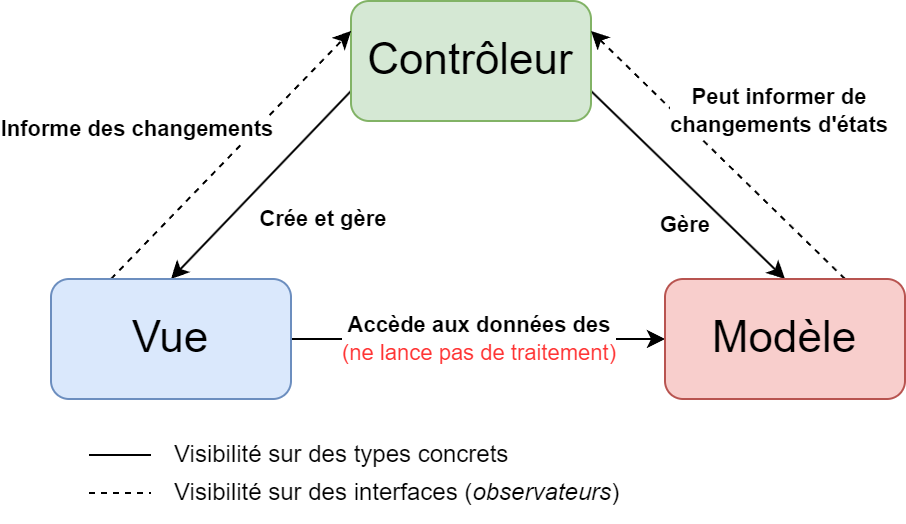

The diagram above was exported from draw.io. Its source (the exported page's mxGraphModel, read from the mxfile embedded in the PNG):
<mxGraphModel dx="717" dy="417" grid="0" gridSize="10" guides="1" tooltips="1" connect="1" arrows="1" fold="1" page="0" pageScale="1" pageWidth="827" pageHeight="1169" math="0" shadow="0">
  <root>
    <mxCell id="0" />
    <mxCell id="1" parent="0" />
    <mxCell id="UtfWWP3FbZHrDPk8JXZC-6" style="rounded=0;orthogonalLoop=1;jettySize=auto;html=1;exitX=1;exitY=0.75;exitDx=0;exitDy=0;entryX=0.5;entryY=0;entryDx=0;entryDy=0;" edge="1" parent="1" source="UtfWWP3FbZHrDPk8JXZC-1" target="UtfWWP3FbZHrDPk8JXZC-3">
      <mxGeometry relative="1" as="geometry" />
    </mxCell>
    <mxCell id="UtfWWP3FbZHrDPk8JXZC-8" value="&lt;b&gt;Gère&lt;/b&gt;" style="edgeLabel;html=1;align=center;verticalAlign=middle;resizable=0;points=[];" vertex="1" connectable="0" parent="UtfWWP3FbZHrDPk8JXZC-6">
      <mxGeometry x="-0.0426" relative="1" as="geometry">
        <mxPoint y="22" as="offset" />
      </mxGeometry>
    </mxCell>
    <mxCell id="UtfWWP3FbZHrDPk8JXZC-10" value="&lt;b&gt;Crée et gère&lt;/b&gt;" style="rounded=0;orthogonalLoop=1;jettySize=auto;html=1;exitX=0;exitY=0.75;exitDx=0;exitDy=0;entryX=0.5;entryY=0;entryDx=0;entryDy=0;" edge="1" parent="1" source="UtfWWP3FbZHrDPk8JXZC-1" target="UtfWWP3FbZHrDPk8JXZC-2">
      <mxGeometry x="-0.1408" y="34" relative="1" as="geometry">
        <mxPoint x="220" y="342" as="targetPoint" />
        <mxPoint as="offset" />
      </mxGeometry>
    </mxCell>
    <mxCell id="UtfWWP3FbZHrDPk8JXZC-1" value="Contrôleur" style="rounded=1;whiteSpace=wrap;html=1;fontSize=22;fillColor=#d5e8d4;strokeColor=#82b366;" vertex="1" parent="1">
      <mxGeometry x="298" y="207" width="120" height="60" as="geometry" />
    </mxCell>
    <mxCell id="UtfWWP3FbZHrDPk8JXZC-5" value="&lt;b&gt;Accède aux données des&lt;br&gt;&lt;/b&gt;&lt;font color=&quot;#ff3333&quot;&gt;(ne lance pas de traitement)&lt;/font&gt;" style="edgeStyle=orthogonalEdgeStyle;rounded=0;orthogonalLoop=1;jettySize=auto;html=1;exitX=1;exitY=0.5;exitDx=0;exitDy=0;entryX=0;entryY=0.5;entryDx=0;entryDy=0;" edge="1" parent="1" source="UtfWWP3FbZHrDPk8JXZC-2" target="UtfWWP3FbZHrDPk8JXZC-3">
      <mxGeometry relative="1" as="geometry" />
    </mxCell>
    <mxCell id="UtfWWP3FbZHrDPk8JXZC-11" style="rounded=0;orthogonalLoop=1;jettySize=auto;html=1;entryX=0;entryY=0.25;entryDx=0;entryDy=0;dashed=1;exitX=0.25;exitY=0;exitDx=0;exitDy=0;" edge="1" parent="1" source="UtfWWP3FbZHrDPk8JXZC-2" target="UtfWWP3FbZHrDPk8JXZC-1">
      <mxGeometry relative="1" as="geometry">
        <mxPoint x="149" y="323" as="sourcePoint" />
      </mxGeometry>
    </mxCell>
    <mxCell id="UtfWWP3FbZHrDPk8JXZC-12" value="&lt;b&gt;Informe des changements&lt;/b&gt;" style="edgeLabel;html=1;align=center;verticalAlign=middle;resizable=0;points=[];" vertex="1" connectable="0" parent="UtfWWP3FbZHrDPk8JXZC-11">
      <mxGeometry x="0.1038" y="-2" relative="1" as="geometry">
        <mxPoint x="-55" y="-8" as="offset" />
      </mxGeometry>
    </mxCell>
    <mxCell id="UtfWWP3FbZHrDPk8JXZC-2" value="Vue" style="rounded=1;whiteSpace=wrap;html=1;fontSize=22;fillColor=#dae8fc;strokeColor=#6c8ebf;" vertex="1" parent="1">
      <mxGeometry x="148" y="346" width="120" height="60" as="geometry" />
    </mxCell>
    <mxCell id="UtfWWP3FbZHrDPk8JXZC-7" style="rounded=0;orthogonalLoop=1;jettySize=auto;html=1;exitX=0.75;exitY=0;exitDx=0;exitDy=0;entryX=1;entryY=0.25;entryDx=0;entryDy=0;dashed=1;" edge="1" parent="1" source="UtfWWP3FbZHrDPk8JXZC-3" target="UtfWWP3FbZHrDPk8JXZC-1">
      <mxGeometry relative="1" as="geometry" />
    </mxCell>
    <mxCell id="UtfWWP3FbZHrDPk8JXZC-9" value="&lt;b&gt;Peut informer de &lt;br&gt;changements d'états&lt;/b&gt;" style="edgeLabel;html=1;align=center;verticalAlign=middle;resizable=0;points=[];" vertex="1" connectable="0" parent="UtfWWP3FbZHrDPk8JXZC-7">
      <mxGeometry x="-0.3535" y="2" relative="1" as="geometry">
        <mxPoint x="9" y="-46" as="offset" />
      </mxGeometry>
    </mxCell>
    <mxCell id="UtfWWP3FbZHrDPk8JXZC-3" value="Modèle" style="rounded=1;whiteSpace=wrap;html=1;fontSize=22;fillColor=#f8cecc;strokeColor=#b85450;" vertex="1" parent="1">
      <mxGeometry x="455" y="346" width="120" height="60" as="geometry" />
    </mxCell>
    <mxCell id="UtfWWP3FbZHrDPk8JXZC-13" value="" style="endArrow=none;html=1;rounded=0;" edge="1" parent="1">
      <mxGeometry width="50" height="50" relative="1" as="geometry">
        <mxPoint x="167" y="434" as="sourcePoint" />
        <mxPoint x="198" y="434" as="targetPoint" />
      </mxGeometry>
    </mxCell>
    <mxCell id="UtfWWP3FbZHrDPk8JXZC-14" value="Visibilité sur des types concrets" style="text;html=1;strokeColor=none;fillColor=none;align=left;verticalAlign=middle;whiteSpace=wrap;rounded=0;" vertex="1" parent="1">
      <mxGeometry x="208" y="419" width="245" height="30" as="geometry" />
    </mxCell>
    <mxCell id="UtfWWP3FbZHrDPk8JXZC-15" value="" style="endArrow=none;html=1;rounded=0;dashed=1;" edge="1" parent="1">
      <mxGeometry width="50" height="50" relative="1" as="geometry">
        <mxPoint x="167" y="453" as="sourcePoint" />
        <mxPoint x="198" y="453" as="targetPoint" />
      </mxGeometry>
    </mxCell>
    <mxCell id="UtfWWP3FbZHrDPk8JXZC-16" value="Visibilité sur des interfaces (&lt;i&gt;observateurs&lt;/i&gt;)" style="text;html=1;strokeColor=none;fillColor=none;align=left;verticalAlign=middle;whiteSpace=wrap;rounded=0;" vertex="1" parent="1">
      <mxGeometry x="208" y="438" width="245" height="30" as="geometry" />
    </mxCell>
  </root>
</mxGraphModel>